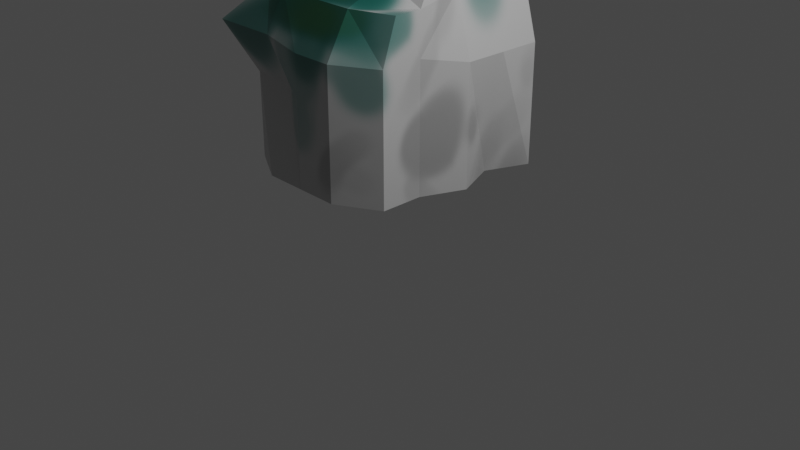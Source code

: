 # Source: pedra2.blend  (saved by Blender 3.1.7; exported with 4.5.12 LTS)
import bpy
from mathutils import Matrix  # noqa: F401  (used for matrix-valued properties, if any)

bpy.ops.wm.read_factory_settings(use_empty=True)
scene = bpy.context.scene
scene.name = 'Scene'

# ---- collections
col_collection = bpy.data.collections.new('Collection'); scene.collection.children.link(col_collection)

# ---- images (referenced by path relative to the original .blend; pixels are not part of the script)
import os
ASSET_DIR = os.environ.get("B2B_ASSET_DIR", "")  # directory of the original .blend (textures are referenced by path, not embedded)
HERE = os.path.dirname(os.path.abspath(__file__))  # packed textures are extracted next to this script under _unpacked/

def load_image(name, relpath, width, height, colorspace="sRGB"):
    """Load a texture the original file referenced (path relative to the .blend, or extracted next to this script)."""
    p = next((c for c in (os.path.join(HERE, relpath), os.path.join(ASSET_DIR, relpath)) if relpath and os.path.exists(c)), "")
    if p:
        img = bpy.data.images.load(p, check_existing=True)
        img.name = name
    else:  # same state as the original file: an image datablock whose file is absent (Cycles renders it pink)
        img = bpy.data.images.new(name, width, height)
        img.source = "FILE"
        img.filepath = "//" + (relpath or name)
    img.colorspace_settings.name = colorspace
    return img
img_pedra2 = load_image('pedra2', '_unpacked/pedra2.99f34755.png', 1024, 1024, 'sRGB')

# ---- materials (node trees are filled in below, after node groups)
mat_material = bpy.data.materials.new('Material')
mat_material.alpha_threshold = 0.0
mat_material.use_transparent_shadow = False
mat_material.line_color = (0.0, 0.0, 0.0, 1.0)

# ---- material node trees
mat_material.use_nodes = True; mat_material.node_tree.nodes.clear()
_N = mat_material.node_tree.nodes; _L = mat_material.node_tree.links
n0 = _N.new('ShaderNodeOutputMaterial'); n0.name = 'Material Output'; n0.location = (300, 300)
n1 = _N.new('ShaderNodeTexImage'); n1.name = 'Image Texture'; n1.location = (-302, 150)
n1.image = img_pedra2
n2 = _N.new('ShaderNodeBsdfPrincipled'); n2.name = 'Principled BSDF'; n2.location = (10, 300)
n2.distribution = 'GGX'
n2.subsurface_method = 'RANDOM_WALK_SKIN'
n2.inputs[2].default_value = 0.4
n2.inputs[3].default_value = 1.45
n2.inputs[27].default_value = (0.0, 0.0, 0.0, 1.0)
n2.inputs[28].default_value = 1.0
_L.new(n2.outputs[0], n0.inputs[0])
_L.new(n1.outputs[0], n2.inputs[0])
n0.is_active_output = True

# ---- world
world_world = bpy.data.worlds.new('World'); scene.world = world_world
world_world.use_nodes = True; world_world.node_tree.nodes.clear()
_N = world_world.node_tree.nodes; _L = world_world.node_tree.links
n0 = _N.new('ShaderNodeOutputWorld'); n0.name = 'World Output'; n0.location = (300, 300)
n1 = _N.new('ShaderNodeBackground'); n1.name = 'Background'; n1.location = (10, 300)
n1.inputs[0].default_value = (0.05088, 0.05088, 0.05088, 1.0)
_L.new(n1.outputs[0], n0.inputs[0])
n0.is_active_output = True
world_world.color = (0.05088, 0.05088, 0.05088)
world_world.use_sun_shadow = False
world_world.sun_shadow_jitter_overblur = 0.0

# ---- cameras
cam_camera = bpy.data.cameras.new('Camera')
cam_camera.clip_end = 100.0
cam_camera.ortho_scale = 7.314

# ---- lights
light_light = bpy.data.lights.new('Light', 'POINT')
light_light.transmission_factor = 0.0
light_light.energy = 1000.0
light_light.shadow_soft_size = 0.1
light_light.shadow_maximum_resolution = 0.006
light_light.use_absolute_resolution = True

# ---- meshes
me_cube = bpy.data.meshes.new('Cube')
me_cube.from_pydata([(-0.3972, 1.743, 2.492), (0.04109, 1.94, 0.04533), (-0.1615, 0.1103, 2.045), (-0.1615, -0.05978, 0.04533), (-2.067, 1.94, 2.045), (-2.293, 1.94, 0.04533), (-1.948, -0.01538, 2.086), (-2.161, -0.05978, 0.04533), (-2.293, 0.9402, 0.04533), (-0.2684, 0.9435, 2.869), (-2.161, 0.9402, 2.045), (0.04109, 0.9402, 0.04533), (-2.161, 0.4402, 0.04533), (-0.1615, 0.4402, 2.045), (-2.161, 0.4402, 2.045), (-0.1615, 0.4402, 0.04533), (-2.067, 1.44, 2.045), (-0.1615, 1.44, 0.04533), (-2.293, 1.44, 0.04533), (-0.1615, 1.44, 2.582), (-1.161, 2.199, 0.04533), (-1.161, -0.05978, 2.045), (-1.161, -0.34, 0.04533), (-1.161, 1.94, 2.854), (-1.161, 0.9402, 0.04533), (-1.008, 1.085, 2.835), (-1.161, 0.4402, 0.04533), (-1.161, 0.4402, 2.26), (-1.161, 1.44, 2.854), (-1.161, 1.44, 0.04533), (-0.6615, -0.34, 0.04533), (-0.6615, 1.94, 2.854), (-0.6615, 0.9402, 2.854), (-0.6615, 0.4402, 2.26), (-0.6615, 1.44, 2.742), (-0.6615, 2.199, 0.04533), (-0.6615, -0.05978, 2.045), (-0.6615, 0.9402, 0.04533), (-0.6615, 0.4402, 0.04533), (-0.6615, 1.44, 0.04533), (-1.661, 2.199, 0.04533), (-1.661, -0.05978, 2.045), (-1.661, 0.9402, 0.04533), (-1.661, 0.4402, 0.04533), (-1.661, 1.44, 0.04533), (-1.661, -0.34, 0.04533), (-1.661, 1.94, 2.045), (-1.661, 0.9402, 2.045), (-1.661, 0.4402, 2.26), (-1.567, 1.44, 2.045), (0.04109, 1.94, 1.45), (-2.161, -0.05978, 1.045), (-0.1615, -0.05978, 1.045), (-2.161, 1.94, 1.045), (0.04109, 0.9402, 1.45), (-2.161, 0.9402, 1.045), (-2.161, 0.4402, 1.045), (-0.1615, 0.4402, 1.045), (0.04109, 1.44, 1.45), (-2.293, 1.44, 1.045), (-1.161, 1.94, 1.45), (-1.161, -0.34, 1.045), (-0.6615, -0.34, 1.045), (-0.6615, 2.199, 1.45), (-1.661, 2.199, 1.045), (-1.661, -0.05978, 1.045), (-2.484, -0.2827, 1.612), (-0.1615, 1.94, 2.152), (-0.1615, -0.05978, 1.545), (-2.161, 1.94, 1.545), (-0.1615, 0.9402, 2.152), (-2.161, 0.9402, 1.545), (-2.484, 0.5174, 1.612), (-0.1615, 0.4402, 1.545), (-0.1615, 1.44, 2.152), (-2.161, 1.44, 1.545), (-1.161, 1.94, 2.152), (-1.161, -0.34, 1.545), (-0.6615, -0.34, 1.545), (-0.6615, 1.94, 2.152), (-1.661, 1.94, 1.545), (-1.684, -0.2827, 1.612)], [], [(48, 14, 6, 41), (81, 41, 6, 66), (75, 16, 4, 69), (38, 15, 3, 30), (73, 13, 2, 68), (79, 31, 0, 67), (74, 19, 9, 70), (39, 17, 11, 37), (72, 14, 10, 71), (49, 16, 10, 47), (66, 6, 14, 72), (70, 9, 13, 73), (37, 11, 15, 38), (47, 10, 14, 48), (46, 4, 16, 49), (35, 1, 17, 39), (67, 0, 19, 74), (71, 10, 16, 75), (40, 20, 29, 44), (31, 23, 28, 34), (32, 25, 27, 33), (42, 24, 26, 43), (34, 28, 25, 32), (44, 29, 24, 42), (80, 46, 23, 76), (43, 26, 22, 45), (78, 36, 21, 77), (33, 27, 21, 36), (13, 33, 36, 2), (68, 2, 36, 78), (19, 34, 32, 9), (9, 32, 33, 13), (0, 31, 34, 19), (20, 35, 39, 29), (24, 37, 38, 26), (29, 39, 37, 24), (76, 23, 31, 79), (26, 38, 30, 22), (12, 43, 45, 7), (69, 4, 46, 80), (18, 44, 42, 8), (8, 42, 43, 12), (5, 40, 44, 18), (23, 46, 49, 28), (25, 47, 48, 27), (28, 49, 47, 25), (77, 21, 41, 81), (27, 48, 41, 21), (22, 61, 65, 45), (5, 53, 64, 40), (20, 60, 63, 35), (3, 52, 62, 30), (30, 62, 61, 22), (40, 64, 60, 20), (8, 55, 59, 18), (1, 50, 58, 17), (11, 54, 57, 15), (7, 51, 56, 12), (12, 56, 55, 8), (17, 58, 54, 11), (35, 63, 50, 1), (15, 57, 52, 3), (18, 59, 53, 5), (45, 65, 51, 7), (61, 77, 81, 65), (53, 69, 80, 64), (60, 76, 79, 63), (52, 68, 78, 62), (62, 78, 77, 61), (64, 80, 76, 60), (55, 71, 75, 59), (50, 67, 74, 58), (54, 70, 73, 57), (51, 66, 72, 56), (56, 72, 71, 55), (58, 74, 70, 54), (63, 79, 67, 50), (57, 73, 68, 52), (59, 75, 69, 53), (65, 81, 66, 51)])
_k = set([(0, 19), (1, 17), (2, 13), (2, 68), (3, 15), (3, 30), (3, 52), (4, 16), (5, 18), (6, 14), (6, 66), (7, 12), (7, 45), (7, 51), (8, 12), (8, 18), (9, 13), (9, 19), (10, 14), (10, 16), (11, 15), (11, 17), (22, 30), (22, 45), (51, 66), (52, 68)])
me_cube.attributes.new('sharp_edge', 'BOOLEAN', 'EDGE').data.foreach_set('value', [ (min(e.vertices), max(e.vertices)) in _k for e in me_cube.edges])
_uv = me_cube.uv_layers.new(name='UVMap')
_uv.uv.foreach_set('vector', [0.8125, 0.6875, 0.875, 0.6875, 0.875, 0.75, 0.8125, 0.75, 0.5625, 0.9375, 0.625, 0.9375, 0.625, 1.0, 0.5625, 1.0, 0.5625, 0.1875, 0.625, 0.1875, 0.625, 0.25, 0.5625, 0.25, 0.3125, 0.6875, 0.375, 0.6875, 0.375, 0.75, 0.3125, 0.75, 0.5625, 0.6875, 0.625, 0.6875, 0.625, 0.75, 0.5625, 0.75, 0.5625, 0.4375, 0.625, 0.4375, 0.625, 0.5, 0.5625, 0.5, 0.5625, 0.5625, 0.625, 0.5625, 0.625, 0.625, 0.5625, 0.625, 0.3125, 0.5625, 0.375, 0.5625, 0.375, 0.625, 0.3125, 0.625, 0.5625, 0.0625, 0.625, 0.0625, 0.625, 0.125, 0.5625, 0.125, 0.8125, 0.5625, 0.875, 0.5625, 0.875, 0.625, 0.8125, 0.625, 0.5625, 0.0, 0.625, 0.0, 0.625, 0.0625, 0.5625, 0.0625, 0.5625, 0.625, 0.625, 0.625, 0.625, 0.6875, 0.5625, 0.6875, 0.3125, 0.625, 0.375, 0.625, 0.375, 0.6875, 0.3125, 0.6875, 0.8125, 0.625, 0.875, 0.625, 0.875, 0.6875, 0.8125, 0.6875, 0.8125, 0.5, 0.875, 0.5, 0.875, 0.5625, 0.8125, 0.5625, 0.3125, 0.5, 0.375, 0.5, 0.375, 0.5625, 0.3125, 0.5625, 0.5625, 0.5, 0.625, 0.5, 0.625, 0.5625, 0.5625, 0.5625, 0.5625, 0.125, 0.625, 0.125, 0.625, 0.1875, 0.5625, 0.1875, 0.1875, 0.5, 0.25, 0.5, 0.25, 0.5625, 0.1875, 0.5625, 0.6875, 0.5, 0.75, 0.5, 0.75, 0.5625, 0.6875, 0.5625, 0.6875, 0.625, 0.75, 0.625, 0.75, 0.6875, 0.6875, 0.6875, 0.1875, 0.625, 0.25, 0.625, 0.25, 0.6875, 0.1875, 0.6875, 0.6875, 0.5625, 0.75, 0.5625, 0.75, 0.625, 0.6875, 0.625, 0.1875, 0.5625, 0.25, 0.5625, 0.25, 0.625, 0.1875, 0.625, 0.5625, 0.3125, 0.625, 0.3125, 0.625, 0.375, 0.5625, 0.375, 0.1875, 0.6875, 0.25, 0.6875, 0.25, 0.75, 0.1875, 0.75, 0.5625, 0.8125, 0.625, 0.8125, 0.625, 0.875, 0.5625, 0.875, 0.6875, 0.6875, 0.75, 0.6875, 0.75, 0.75, 0.6875, 0.75, 0.625, 0.6875, 0.6875, 0.6875, 0.6875, 0.75, 0.625, 0.75, 0.5625, 0.75, 0.625, 0.75, 0.625, 0.8125, 0.5625, 0.8125, 0.625, 0.5625, 0.6875, 0.5625, 0.6875, 0.625, 0.625, 0.625, 0.625, 0.625, 0.6875, 0.625, 0.6875, 0.6875, 0.625, 0.6875, 0.625, 0.5, 0.6875, 0.5, 0.6875, 0.5625, 0.625, 0.5625, 0.25, 0.5, 0.3125, 0.5, 0.3125, 0.5625, 0.25, 0.5625, 0.25, 0.625, 0.3125, 0.625, 0.3125, 0.6875, 0.25, 0.6875, 0.25, 0.5625, 0.3125, 0.5625, 0.3125, 0.625, 0.25, 0.625, 0.5625, 0.375, 0.625, 0.375, 0.625, 0.4375, 0.5625, 0.4375, 0.25, 0.6875, 0.3125, 0.6875, 0.3125, 0.75, 0.25, 0.75, 0.125, 0.6875, 0.1875, 0.6875, 0.1875, 0.75, 0.125, 0.75, 0.5625, 0.25, 0.625, 0.25, 0.625, 0.3125, 0.5625, 0.3125, 0.125, 0.5625, 0.1875, 0.5625, 0.1875, 0.625, 0.125, 0.625, 0.125, 0.625, 0.1875, 0.625, 0.1875, 0.6875, 0.125, 0.6875, 0.125, 0.5, 0.1875, 0.5, 0.1875, 0.5625, 0.125, 0.5625, 0.75, 0.5, 0.8125, 0.5, 0.8125, 0.5625, 0.75, 0.5625, 0.75, 0.625, 0.8125, 0.625, 0.8125, 0.6875, 0.75, 0.6875, 0.75, 0.5625, 0.8125, 0.5625, 0.8125, 0.625, 0.75, 0.625, 0.5625, 0.875, 0.625, 0.875, 0.625, 0.9375, 0.5625, 0.9375, 0.75, 0.6875, 0.8125, 0.6875, 0.8125, 0.75, 0.75, 0.75, 0.375, 0.875, 0.5, 0.875, 0.5, 0.9375, 0.375, 0.9375, 0.375, 0.25, 0.5, 0.25, 0.5, 0.3125, 0.375, 0.3125, 0.375, 0.375, 0.5, 0.375, 0.5, 0.4375, 0.375, 0.4375, 0.375, 0.75, 0.5, 0.75, 0.5, 0.8125, 0.375, 0.8125, 0.375, 0.8125, 0.5, 0.8125, 0.5, 0.875, 0.375, 0.875, 0.375, 0.3125, 0.5, 0.3125, 0.5, 0.375, 0.375, 0.375, 0.375, 0.125, 0.5, 0.125, 0.5, 0.1875, 0.375, 0.1875, 0.375, 0.5, 0.5, 0.5, 0.5, 0.5625, 0.375, 0.5625, 0.375, 0.625, 0.5, 0.625, 0.5, 0.6875, 0.375, 0.6875, 0.375, 0.0, 0.5, 0.0, 0.5, 0.0625, 0.375, 0.0625, 0.375, 0.0625, 0.5, 0.0625, 0.5, 0.125, 0.375, 0.125, 0.375, 0.5625, 0.5, 0.5625, 0.5, 0.625, 0.375, 0.625, 0.375, 0.4375, 0.5, 0.4375, 0.5, 0.5, 0.375, 0.5, 0.375, 0.6875, 0.5, 0.6875, 0.5, 0.75, 0.375, 0.75, 0.375, 0.1875, 0.5, 0.1875, 0.5, 0.25, 0.375, 0.25, 0.375, 0.9375, 0.5, 0.9375, 0.5, 1.0, 0.375, 1.0, 0.5, 0.875, 0.5625, 0.875, 0.5625, 0.9375, 0.5, 0.9375, 0.5, 0.25, 0.5625, 0.25, 0.5625, 0.3125, 0.5, 0.3125, 0.5, 0.375, 0.5625, 0.375, 0.5625, 0.4375, 0.5, 0.4375, 0.5, 0.75, 0.5625, 0.75, 0.5625, 0.8125, 0.5, 0.8125, 0.5, 0.8125, 0.5625, 0.8125, 0.5625, 0.875, 0.5, 0.875, 0.5, 0.3125, 0.5625, 0.3125, 0.5625, 0.375, 0.5, 0.375, 0.5, 0.125, 0.5625, 0.125, 0.5625, 0.1875, 0.5, 0.1875, 0.5, 0.5, 0.5625, 0.5, 0.5625, 0.5625, 0.5, 0.5625, 0.5, 0.625, 0.5625, 0.625, 0.5625, 0.6875, 0.5, 0.6875, 0.5, 0.0, 0.5625, 0.0, 0.5625, 0.0625, 0.5, 0.0625, 0.5, 0.0625, 0.5625, 0.0625, 0.5625, 0.125, 0.5, 0.125, 0.5, 0.5625, 0.5625, 0.5625, 0.5625, 0.625, 0.5, 0.625, 0.5, 0.4375, 0.5625, 0.4375, 0.5625, 0.5, 0.5, 0.5, 0.5, 0.6875, 0.5625, 0.6875, 0.5625, 0.75, 0.5, 0.75, 0.5, 0.1875, 0.5625, 0.1875, 0.5625, 0.25, 0.5, 0.25, 0.5, 0.9375, 0.5625, 0.9375, 0.5625, 1.0, 0.5, 1.0])
me_cube.materials.append(mat_material)
me_cube.use_remesh_preserve_volume = False
me_cube.use_remesh_preserve_attributes = False
me_cube.use_mirror_vertex_groups = False
me_cube.update()

# ---- objects
ob_cube = bpy.data.objects.new('Cube', me_cube)
ob_light = bpy.data.objects.new('Light', light_light)
ob_camera = bpy.data.objects.new('Camera', cam_camera)

# ---- transforms, parenting, visibility, modifiers, constraints
ob_cube.location = (0.0, 0.0, 0.0)
ob_cube.lock_rotations_4d = False
ob_cube.empty_display_type = 'ARROWS'
ob_cube.lineart.crease_threshold = 0.0
ob_light.location = (4.076, 1.005, 5.904)
ob_light.rotation_euler = (0.6503, 0.05522, 1.866)
ob_light.lock_rotations_4d = False
ob_light.empty_display_type = 'ARROWS'
ob_light.color = (0.0, 0.0, 0.0, 0.0)
ob_light.lineart.crease_threshold = 0.0
ob_camera.location = (7.359, -6.926, 4.958)
ob_camera.rotation_euler = (1.109, 0.0, 0.8149)
ob_camera.lock_rotations_4d = False
ob_camera.empty_display_type = 'ARROWS'
ob_camera.color = (0.0, 0.0, 0.0, 0.0)
ob_camera.display_type = 'WIRE'
ob_camera.lineart.crease_threshold = 0.0

# ---- collection membership
col_collection.objects.link(ob_cube)
col_collection.objects.link(ob_light)
col_collection.objects.link(ob_camera)

# ---- scene / render settings (as saved in the file)
scene.camera = ob_camera
scene.frame_start = 1; scene.frame_end = 250; scene.frame_set(1)
scene.render.engine = 'BLENDER_EEVEE_NEXT'
scene.cycles.sampling_pattern = 'TABULATED_SOBOL'
scene.cycles.use_light_tree = False
scene.view_settings.view_transform = 'Filmic'
bpy.context.view_layer.update()
